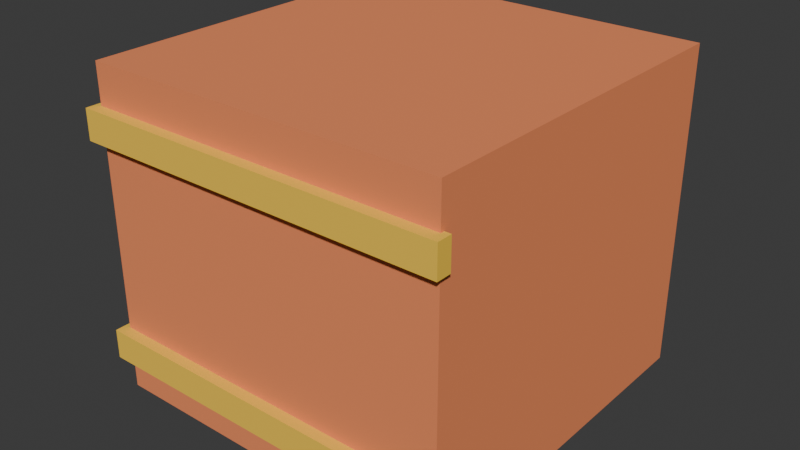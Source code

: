 # Source: crate.blend  (saved by Blender 5.2.45; exported with 4.5.12 LTS)
import bpy
from mathutils import Matrix  # noqa: F401  (used for matrix-valued properties, if any)

bpy.ops.wm.read_factory_settings(use_empty=True)
scene = bpy.context.scene
scene.name = 'Scene'

# ---- collections
col_collection = bpy.data.collections.new('Collection'); scene.collection.children.link(col_collection)

# ---- materials (node trees are filled in below, after node groups)
mat_vertexpalette = bpy.data.materials.new('VertexPalette')

# ---- material node trees
mat_vertexpalette.use_nodes = True; mat_vertexpalette.node_tree.nodes.clear()
_N = mat_vertexpalette.node_tree.nodes; _L = mat_vertexpalette.node_tree.links
n0 = _N.new('ShaderNodeBsdfPrincipled'); n0.name = '原理化 BSDF'; n0.location = (0, 0)
n0.inputs[2].default_value = 0.85
n0.inputs[10].default_value = 0.005
n1 = _N.new('ShaderNodeOutputMaterial'); n1.name = '材质输出'; n1.location = (0, 0)
n2 = _N.new('ShaderNodeVertexColor'); n2.name = '颜色属性'; n2.location = (0, 0)
n2.layer_name = 'Color'
_L.new(n0.outputs[0], n1.inputs[0])
_L.new(n2.outputs[0], n0.inputs[0])
n1.is_active_output = True

# ---- world
world_world = bpy.data.worlds.new('World'); scene.world = world_world
world_world.use_nodes = True; world_world.node_tree.nodes.clear()
_N = world_world.node_tree.nodes; _L = world_world.node_tree.links
n0 = _N.new('ShaderNodeOutputWorld'); n0.name = 'World Output'; n0.location = (200, 100)
n1 = _N.new('ShaderNodeBackground'); n1.name = 'Background'; n1.location = (-200, 100)
n1.inputs[0].default_value = (0.05088, 0.05088, 0.05088, 1.0)
_L.new(n1.outputs[0], n0.inputs[0])
n0.is_active_output = True
world_world.color = (0.05088, 0.05088, 0.05088)
world_world.sun_shadow_jitter_overblur = 0.0

# ---- meshes
me_067 = bpy.data.meshes.new('立方体.067')
me_067.from_pydata([(-0.725, -0.725, 0.0), (-0.725, -0.725, 1.3), (-0.725, 0.725, 0.0), (-0.725, 0.725, 1.3), (0.725, -0.725, 0.0), (0.725, -0.725, 1.3), (0.725, 0.725, 0.0), (0.725, 0.725, 1.3), (-0.75, -0.77, 0.14), (-0.75, -0.77, 0.26), (-0.75, -0.71, 0.14), (-0.75, -0.71, 0.26), (0.75, -0.77, 0.14), (0.75, -0.77, 0.26), (0.75, -0.71, 0.14), (0.75, -0.71, 0.26), (-0.75, -0.77, 1.02), (-0.75, -0.77, 1.14), (-0.75, -0.71, 1.02), (-0.75, -0.71, 1.14), (0.75, -0.77, 1.02), (0.75, -0.77, 1.14), (0.75, -0.71, 1.02), (0.75, -0.71, 1.14)], [], [(0, 1, 3, 2), (2, 3, 7, 6), (6, 7, 5, 4), (4, 5, 1, 0), (2, 6, 4, 0), (7, 3, 1, 5), (8, 9, 11, 10), (10, 11, 15, 14), (14, 15, 13, 12), (12, 13, 9, 8), (10, 14, 12, 8), (15, 11, 9, 13), (16, 17, 19, 18), (18, 19, 23, 22), (22, 23, 21, 20), (20, 21, 17, 16), (18, 22, 20, 16), (23, 19, 17, 21)])
_uv = me_067.uv_layers.new(name='UV贴图')
_uv.uv.foreach_set('vector', [0.375, 0.0, 0.625, 0.0, 0.625, 0.25, 0.375, 0.25, 0.375, 0.25, 0.625, 0.25, 0.625, 0.5, 0.375, 0.5, 0.375, 0.5, 0.625, 0.5, 0.625, 0.75, 0.375, 0.75, 0.375, 0.75, 0.625, 0.75, 0.625, 1.0, 0.375, 1.0, 0.125, 0.5, 0.375, 0.5, 0.375, 0.75, 0.125, 0.75, 0.625, 0.5, 0.875, 0.5, 0.875, 0.75, 0.625, 0.75, 0.375, 0.0, 0.625, 0.0, 0.625, 0.25, 0.375, 0.25, 0.375, 0.25, 0.625, 0.25, 0.625, 0.5, 0.375, 0.5, 0.375, 0.5, 0.625, 0.5, 0.625, 0.75, 0.375, 0.75, 0.375, 0.75, 0.625, 0.75, 0.625, 1.0, 0.375, 1.0, 0.125, 0.5, 0.375, 0.5, 0.375, 0.75, 0.125, 0.75, 0.625, 0.5, 0.875, 0.5, 0.875, 0.75, 0.625, 0.75, 0.375, 0.0, 0.625, 0.0, 0.625, 0.25, 0.375, 0.25, 0.375, 0.25, 0.625, 0.25, 0.625, 0.5, 0.375, 0.5, 0.375, 0.5, 0.625, 0.5, 0.625, 0.75, 0.375, 0.75, 0.375, 0.75, 0.625, 0.75, 0.625, 1.0, 0.375, 1.0, 0.125, 0.5, 0.375, 0.5, 0.375, 0.75, 0.125, 0.75, 0.625, 0.5, 0.875, 0.5, 0.875, 0.75, 0.625, 0.75])
_ca = me_067.color_attributes.new('Color', 'FLOAT_COLOR', 'CORNER')
_ca.data.foreach_set('color', [0.9075, 0.2674, 0.1062, 1.0, 0.9075, 0.2674, 0.1062, 1.0, 0.9075, 0.2674, 0.1062, 1.0, 0.9075, 0.2674, 0.1062, 1.0, 0.9075, 0.2674, 0.1062, 1.0, 0.9075, 0.2674, 0.1062, 1.0, 0.9075, 0.2674, 0.1062, 1.0, 0.9075, 0.2674, 0.1062, 1.0, 0.9075, 0.2674, 0.1062, 1.0, 0.9075, 0.2674, 0.1062, 1.0, 0.9075, 0.2674, 0.1062, 1.0, 0.9075, 0.2674, 0.1062, 1.0, 0.9075, 0.2674, 0.1062, 1.0, 0.9075, 0.2674, 0.1062, 1.0, 0.9075, 0.2674, 0.1062, 1.0, 0.9075, 0.2674, 0.1062, 1.0, 0.9075, 0.2674, 0.1062, 1.0, 0.9075, 0.2674, 0.1062, 1.0, 0.9075, 0.2674, 0.1062, 1.0, 0.9075, 0.2674, 0.1062, 1.0, 0.9075, 0.2674, 0.1062, 1.0, 0.9075, 0.2674, 0.1062, 1.0, 0.9075, 0.2674, 0.1062, 1.0, 0.9075, 0.2674, 0.1062, 1.0, 1.0, 0.6253, 0.05637, 1.0, 1.0, 0.6253, 0.05637, 1.0, 1.0, 0.6253, 0.05637, 1.0, 1.0, 0.6253, 0.05637, 1.0, 1.0, 0.6253, 0.05637, 1.0, 1.0, 0.6253, 0.05637, 1.0, 1.0, 0.6253, 0.05637, 1.0, 1.0, 0.6253, 0.05637, 1.0, 1.0, 0.6253, 0.05637, 1.0, 1.0, 0.6253, 0.05637, 1.0, 1.0, 0.6253, 0.05637, 1.0, 1.0, 0.6253, 0.05637, 1.0, 1.0, 0.6253, 0.05637, 1.0, 1.0, 0.6253, 0.05637, 1.0, 1.0, 0.6253, 0.05637, 1.0, 1.0, 0.6253, 0.05637, 1.0, 1.0, 0.6253, 0.05637, 1.0, 1.0, 0.6253, 0.05637, 1.0, 1.0, 0.6253, 0.05637, 1.0, 1.0, 0.6253, 0.05637, 1.0, 1.0, 0.6253, 0.05637, 1.0, 1.0, 0.6253, 0.05637, 1.0, 1.0, 0.6253, 0.05637, 1.0, 1.0, 0.6253, 0.05637, 1.0, 1.0, 0.6253, 0.05637, 1.0, 1.0, 0.6253, 0.05637, 1.0, 1.0, 0.6253, 0.05637, 1.0, 1.0, 0.6253, 0.05637, 1.0, 1.0, 0.6253, 0.05637, 1.0, 1.0, 0.6253, 0.05637, 1.0, 1.0, 0.6253, 0.05637, 1.0, 1.0, 0.6253, 0.05637, 1.0, 1.0, 0.6253, 0.05637, 1.0, 1.0, 0.6253, 0.05637, 1.0, 1.0, 0.6253, 0.05637, 1.0, 1.0, 0.6253, 0.05637, 1.0, 1.0, 0.6253, 0.05637, 1.0, 1.0, 0.6253, 0.05637, 1.0, 1.0, 0.6253, 0.05637, 1.0, 1.0, 0.6253, 0.05637, 1.0, 1.0, 0.6253, 0.05637, 1.0, 1.0, 0.6253, 0.05637, 1.0, 1.0, 0.6253, 0.05637, 1.0, 1.0, 0.6253, 0.05637, 1.0, 1.0, 0.6253, 0.05637, 1.0, 1.0, 0.6253, 0.05637, 1.0, 1.0, 0.6253, 0.05637, 1.0, 1.0, 0.6253, 0.05637, 1.0])
me_067.materials.append(mat_vertexpalette)
me_067.update()

# ---- objects
ob_crate = bpy.data.objects.new('crate', me_067)

# ---- transforms, parenting, visibility, modifiers, constraints
ob_crate.location = (0.0, 0.0, 0.0)

# ---- collection membership
col_collection.objects.link(ob_crate)

# ---- scene / render settings (as saved in the file)
scene.frame_start = 1; scene.frame_end = 250; scene.frame_set(1)
scene.render.engine = 'BLENDER_EEVEE_NEXT'
scene.render.bake_bias = 0.0
scene.render.bake_samples = 0
scene.render.compositor_device = 'GPU'
scene.eevee.use_volume_custom_range = False
scene.eevee.fast_gi_thickness_near = 0.1
scene.eevee.fast_gi_thickness_far = 0.0
scene.eevee.ray_tracing_options.screen_trace_thickness = 0.1
bpy.context.view_layer.update()

# ---- added for rendering (the .blend has no active camera and no usable light): camera, sun
cam_auto = bpy.data.cameras.new('AutoCamera')
cam_auto.lens = 50.0
cam_auto.sensor_width = 36.0
cam_auto.clip_end = 1000.0
ob_auto_camera = bpy.data.objects.new('AutoCamera', cam_auto)
scene.collection.objects.link(ob_auto_camera)
ob_auto_camera.location = (2.29915, -2.78148, 2.48932)
ob_auto_camera.rotation_euler = (1.09748, -7.21219e-08, 0.694738)
scene.camera = ob_auto_camera
light_auto_sun = bpy.data.lights.new('AutoSun', 'SUN')
light_auto_sun.energy = 3.0
light_auto_sun.angle = 0.0523599
ob_auto_sun = bpy.data.objects.new('AutoSun', light_auto_sun)
scene.collection.objects.link(ob_auto_sun)
ob_auto_sun.rotation_euler = (0.872665, 0.174533, 0.523599)
bpy.context.view_layer.update()
